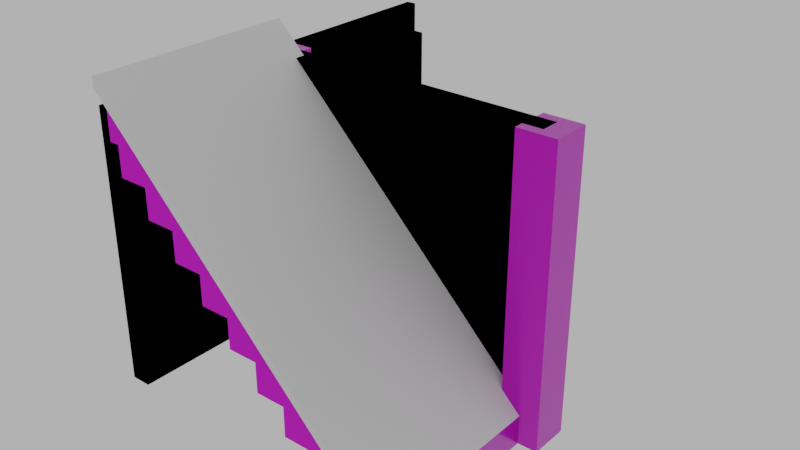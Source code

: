 # Source: stairs_001.blend  (saved by Blender 4.1.24; exported with 4.5.12 LTS)
import bpy
from mathutils import Matrix  # noqa: F401  (used for matrix-valued properties, if any)

bpy.ops.wm.read_factory_settings(use_empty=True)
scene = bpy.context.scene
scene.name = 'Scene'

# ---- images (referenced by path relative to the original .blend; pixels are not part of the script)
import os
ASSET_DIR = os.environ.get("B2B_ASSET_DIR", "")  # directory of the original .blend (textures are referenced by path, not embedded)
HERE = os.path.dirname(os.path.abspath(__file__))  # packed textures are extracted next to this script under _unpacked/

def load_image(name, relpath, width, height, colorspace="sRGB"):
    """Load a texture the original file referenced (path relative to the .blend, or extracted next to this script)."""
    p = next((c for c in (os.path.join(HERE, relpath), os.path.join(ASSET_DIR, relpath)) if relpath and os.path.exists(c)), "")
    if p:
        img = bpy.data.images.load(p, check_existing=True)
        img.name = name
    else:  # same state as the original file: an image datablock whose file is absent (Cycles renders it pink)
        img = bpy.data.images.new(name, width, height)
        img.source = "FILE"
        img.filepath = "//" + (relpath or name)
    img.colorspace_settings.name = colorspace
    return img
img_concrete043b_1k_jpg_color_jpg = load_image('Concrete043B_1K-JPG_Color.jpg', 'Concrete043B_1K-JPG_Color.jpg', 1024, 1024, 'sRGB')
img_concrete043b_1k_jpg_metalness_jpg = load_image('Concrete043B_1K-JPG_Metalness.jpg', 'Concrete043B_1K-JPG_Metalness.jpg', 1024, 1024, 'Non-Color')
img_concrete043b_1k_jpg_roughness_jpg = load_image('Concrete043B_1K-JPG_Roughness.jpg', 'Concrete043B_1K-JPG_Roughness.jpg', 1024, 1024, 'Non-Color')
img_concrete043b_1k_jpg_normalgl_jpg = load_image('Concrete043B_1K-JPG_NormalGL.jpg', 'Concrete043B_1K-JPG_NormalGL.jpg', 1024, 1024, 'Non-Color')

# ---- materials (node trees are filled in below, after node groups)
mat_concrete = bpy.data.materials.new('Concrete')
mat_concrete.use_transparent_shadow = False

# ---- material node trees
mat_concrete.use_nodes = True; mat_concrete.node_tree.nodes.clear()
_N = mat_concrete.node_tree.nodes; _L = mat_concrete.node_tree.links
n0 = _N.new('NodeFrame'); n0.name = 'Frame'; n0.location = (-1270, 340)
n0.label = 'Mapping'
n0.width = 400
n1 = _N.new('NodeFrame'); n1.name = 'Frame.001'; n1.location = (-628, 540)
n1.label = 'Textures'
n1.width = 358
n2 = _N.new('ShaderNodeOutputMaterial'); n2.name = 'Material Output'; n2.location = (300, 300)
n3 = _N.new('ShaderNodeBsdfPrincipled'); n3.name = 'Principled BSDF'; n3.location = (10, 300)
n3.distribution = 'GGX'
n3.subsurface_method = 'RANDOM_WALK_SKIN'
n3.inputs[3].default_value = 1.45
n3.inputs[27].default_value = (0.0, 0.0, 0.0, 1.0)
n3.inputs[28].default_value = 1.0
n4 = _N.new('ShaderNodeTexImage'); n4.name = 'Image Texture'; n4.location = (88, -40)
n4.label = 'Base Color'
n4.image = img_concrete043b_1k_jpg_color_jpg
n5 = _N.new('ShaderNodeTexImage'); n5.name = 'Image Texture.001'; n5.location = (88, -320)
n5.label = 'Metallic'
n5.image = img_concrete043b_1k_jpg_metalness_jpg
n6 = _N.new('ShaderNodeTexImage'); n6.name = 'Image Texture.002'; n6.location = (88, -600)
n6.label = 'Roughness'
n6.image = img_concrete043b_1k_jpg_roughness_jpg
n7 = _N.new('ShaderNodeTexImage'); n7.name = 'Image Texture.003'; n7.location = (88, -880)
n7.label = 'Normal'
n7.image = img_concrete043b_1k_jpg_normalgl_jpg
n8 = _N.new('ShaderNodeNormalMap'); n8.name = 'Normal Map'; n8.location = (-240, -340)
n9 = _N.new('ShaderNodeMapping'); n9.name = 'Mapping'; n9.location = (230, -40)
n10 = _N.new('NodeReroute'); n10.name = 'Reroute'; n10.location = (38, -596)
n10.width = 16
n10.socket_idname = 'NodeSocketVector'
n11 = _N.new('ShaderNodeTexCoord'); n11.name = 'Texture Coordinate'; n11.location = (30, -40)
n12 = _N.new('ShaderNodeValue'); n12.name = 'Value'; n12.location = (45, -324)
n12.outputs[0].default_value = 5.0
n4.parent = n1
n5.parent = n1
n6.parent = n1
n7.parent = n1
n9.parent = n0
n10.parent = n1
n11.parent = n0
n12.parent = n0
_L.new(n3.outputs[0], n2.inputs[0])
_L.new(n4.outputs[0], n3.inputs[0])
_L.new(n5.outputs[0], n3.inputs[1])
_L.new(n6.outputs[0], n3.inputs[2])
_L.new(n7.outputs[0], n8.inputs[1])
_L.new(n8.outputs[0], n3.inputs[5])
_L.new(n10.outputs[0], n4.inputs[0])
_L.new(n10.outputs[0], n5.inputs[0])
_L.new(n10.outputs[0], n6.inputs[0])
_L.new(n10.outputs[0], n7.inputs[0])
_L.new(n9.outputs[0], n10.inputs[0])
_L.new(n11.outputs[2], n9.inputs[0])
_L.new(n12.outputs[0], n9.inputs[3])
n2.is_active_output = True

# ---- world
world_world = bpy.data.worlds.new('World'); scene.world = world_world
world_world.use_nodes = True; world_world.node_tree.nodes.clear()
_N = world_world.node_tree.nodes; _L = world_world.node_tree.links
n0 = _N.new('ShaderNodeOutputWorld'); n0.name = 'World Output'; n0.location = (300, 300)
n1 = _N.new('ShaderNodeBackground'); n1.name = 'Background'; n1.location = (10, 300)
n1.inputs[0].default_value = (0.05088, 0.05088, 0.05088, 1.0)
n1.inputs[1].default_value = 10.0
_L.new(n1.outputs[0], n0.inputs[0])
n0.is_active_output = True
world_world.color = (0.05088, 0.05088, 0.05088)
world_world.use_sun_shadow = False
world_world.sun_shadow_jitter_overblur = 0.0

# ---- meshes
me_cube_019 = bpy.data.meshes.new('Cube.019')
me_cube_019.from_pydata([(-2.0, -2.0, 3.0), (-2.0, -3.998, 3.0), (-1.7, -2.0, 2.999), (-1.7, -4.0, 2.999), (1.0, -4.0, 0.3), (0.7, -4.0, 0.3), (-0.5, -4.0, 1.8), (-0.8, -4.0, 1.8), (-0.8, -2.0, 1.8), (-0.8, -2.0, 2.1), (-0.8, -4.0, 2.1), (0.7, -4.0, 0.6), (-1.1, -4.0, 2.1), (0.7, -2.0, 0.6), (-1.1, -2.0, 2.1), (0.4, -2.0, 0.6), (-1.1, -2.0, 2.4), (-1.4, -4.0, 2.4), (-1.4, -4.0, 2.7), (-1.7, -4.0, 2.7), (1.0, -2.0, 0.3), (0.7, -2.0, 0.3), (0.4, -4.0, 0.6), (0.4, -4.0, 0.9), (0.4, -2.0, 0.9), (0.1, -2.0, 0.9), (0.1, -4.0, 0.9), (0.1, -4.0, 1.2), (0.1, -2.0, 1.2), (-0.2, -2.0, 1.2), (-0.2, -4.0, 1.2), (-0.2, -4.0, 1.5), (-0.2, -2.0, 1.5), (-0.5, -2.0, 1.5), (-0.5, -4.0, 1.5), (-0.5, -2.0, 1.8), (-1.4, -2.0, 2.4), (-1.1, -4.0, 2.4), (-1.7, -2.0, 2.7), (-1.4, -2.0, 2.7), (-2.0, -2.1, 0.0), (-2.0, -2.1, 3.0), (-2.0, -1.9, 0.0), (-2.0, -1.9, 3.0), (1.0, -2.1, 0.0), (1.0, -2.1, 3.0), (1.0, -1.9, 0.0), (1.0, -1.9, 3.0), (-2.0, -2.0, 2.7), (-2.0, -4.0, 2.7), (-1.9, -2.0, 2.699), (-1.9, -4.0, 2.699), (1.0, -4.0, 5.031e-05), (0.5, -4.0, 5.007e-05), (-0.7, -4.0, 1.5), (-1.0, -4.0, 1.5), (-1.0, -2.0, 1.5), (-1.0, -2.0, 1.8), (-1.0, -4.0, 1.8), (0.5, -4.0, 0.3), (-1.3, -4.0, 1.8), (0.5, -2.0, 0.3), (-1.3, -2.0, 1.8), (0.2, -2.0, 0.3), (-1.3, -2.0, 2.1), (-1.6, -4.0, 2.1), (-1.6, -4.0, 2.4), (-1.9, -4.0, 2.4), (1.0, -2.0, 4.697e-05), (0.5, -2.0, 4.721e-05), (0.2, -4.0, 0.3), (0.2, -4.0, 0.6), (0.2, -2.0, 0.6), (-0.1, -2.0, 0.6), (-0.1, -4.0, 0.6), (-0.1, -4.0, 0.9), (-0.1, -2.0, 0.9), (-0.4, -2.0, 0.9), (-0.4, -4.0, 0.9), (-0.4, -4.0, 1.2), (-0.4, -2.0, 1.2), (-0.7, -2.0, 1.2), (-0.7, -4.0, 1.2), (-0.7, -2.0, 1.5), (-1.6, -2.0, 2.1), (-1.3, -4.0, 2.1), (-1.9, -2.0, 2.4), (-1.6, -2.0, 2.4), (-1.8, -1.8, 0.0), (-1.8, -1.8, 3.0), (-1.8, -2.2, 0.0), (-1.8, -2.2, 3.0), (-2.2, -1.8, 0.0), (-2.2, -1.8, 3.0), (-2.2, -2.2, 0.0), (-2.2, -2.2, 3.0), (-2.1, -2.384e-07, 0.3), (-2.1, -2.384e-07, 2.7), (-1.9, 0.0, 0.3), (-1.9, 0.0, 2.7), (-2.1, -4.0, 0.3), (-2.1, -4.0, 2.7), (-1.9, -4.0, 0.3), (-1.9, -4.0, 2.7), (1.2, -1.8, 0.0), (1.2, -1.8, 3.0), (1.2, -2.2, 0.0), (1.2, -2.2, 3.0), (0.8, -1.8, 0.0), (0.8, -1.8, 3.0), (0.8, -2.2, 0.0), (0.8, -2.2, 3.0), (-2.0, -1.192e-07, 0.3), (-2.0, -1.192e-07, 2.7), (-2.0, -4.0, 0.3), (-2.0, -4.0, 2.7), (-2.0, -4.0, 3.0), (-2.1, -4.0, 3.0), (-2.1, -2.384e-07, 3.0), (-2.0, -1.192e-07, 3.0)], [], [(36, 17, 37, 16), (13, 11, 5, 21), (17, 36, 39, 18), (0, 1, 3, 2), (4, 20, 21, 5), (2, 3, 19, 38), (9, 10, 7, 8), (15, 22, 11, 13), (24, 23, 22, 15), (14, 12, 10, 9), (38, 19, 18, 39), (16, 37, 12, 14), (35, 6, 34, 33), (8, 7, 6, 35), (25, 26, 23, 24), (28, 27, 26, 25), (29, 30, 27, 28), (33, 34, 31, 32), (32, 31, 30, 29), (40, 41, 43, 42), (42, 43, 47, 46), (46, 47, 45, 44), (44, 45, 41, 40), (42, 46, 44, 40), (47, 43, 41, 45), (84, 65, 85, 64), (61, 59, 53, 69), (65, 84, 87, 66), (48, 49, 51, 50), (52, 68, 69, 53), (50, 51, 67, 86), (57, 58, 55, 56), (63, 70, 59, 61), (72, 71, 70, 63), (62, 60, 58, 57), (86, 67, 66, 87), (64, 85, 60, 62), (83, 54, 82, 81), (56, 55, 54, 83), (73, 74, 71, 72), (76, 75, 74, 73), (77, 78, 75, 76), (81, 82, 79, 80), (80, 79, 78, 77), (0, 48, 49, 1), (4, 52, 68, 20), (88, 89, 91, 90), (90, 91, 95, 94), (94, 95, 93, 92), (92, 93, 89, 88), (90, 94, 92, 88), (95, 91, 89, 93), (112, 113, 99, 98), (98, 99, 103, 102), (114, 115, 101, 100), (100, 101, 97, 96), (112, 114, 100, 96), (101, 115, 116, 117), (104, 105, 107, 106), (106, 107, 111, 110), (110, 111, 109, 108), (108, 109, 105, 104), (106, 110, 108, 104), (111, 107, 105, 109), (103, 99, 113, 115), (98, 102, 114, 112), (102, 103, 115, 114), (96, 97, 113, 112), (116, 119, 118, 117), (115, 113, 119, 116), (97, 101, 117, 118), (113, 97, 118, 119), (5, 53, 52, 4), (11, 59, 53, 5), (22, 70, 59, 11), (23, 71, 70, 22), (26, 74, 71, 23), (27, 75, 74, 26), (30, 78, 75, 27), (31, 79, 78, 30), (34, 82, 79, 31), (6, 54, 82, 34), (7, 55, 54, 6), (10, 58, 55, 7), (12, 60, 58, 10), (37, 85, 60, 12), (17, 65, 85, 37), (18, 66, 65, 17), (19, 67, 66, 18), (3, 51, 67, 19), (1, 49, 51, 3)])
_uv = me_cube_019.uv_layers.new(name='UVMap')
_uv.uv.foreach_set('vector', [0.04584, 0.3501, -0.2042, 0.3501, -0.2042, 0.3126, 0.04584, 0.3126, 0.04584, -0.1375, -0.2042, -0.1375, -0.2042, -0.175, 0.04584, -0.175, -0.2042, 0.3501, 0.04584, 0.3501, 0.04584, 0.3876, -0.2042, 0.3876, 0.04584, 0.5, -0.204, 0.5, -0.2042, 0.4625, 0.04584, 0.4625, -0.2042, -0.2125, 0.04584, -0.2125, 0.04584, -0.175, -0.2042, -0.175, 0.04584, 0.4625, -0.2042, 0.4625, -0.2042, 0.4251, 0.04584, 0.4251, 0.04584, 0.2376, -0.2042, 0.2376, -0.2042, 0.2001, 0.04584, 0.2001, 0.04584, -0.09998, -0.2042, -0.09998, -0.2042, -0.1375, 0.04584, -0.1375, 0.04584, -0.06247, -0.2042, -0.06247, -0.2042, -0.09998, 0.04584, -0.09998, 0.04584, 0.2751, -0.2042, 0.2751, -0.2042, 0.2376, 0.04584, 0.2376, 0.04584, 0.4251, -0.2042, 0.4251, -0.2042, 0.3876, 0.04584, 0.3876, 0.04584, 0.3126, -0.2042, 0.3126, -0.2042, 0.2751, 0.04584, 0.2751, 0.04584, 0.1626, -0.2042, 0.1626, -0.2042, 0.1251, 0.04584, 0.1251, 0.04584, 0.2001, -0.2042, 0.2001, -0.2042, 0.1626, 0.04584, 0.1626, 0.04584, -0.02497, -0.2042, -0.02497, -0.2042, -0.06247, 0.04584, -0.06247, 0.04584, 0.01254, -0.2042, 0.01254, -0.2042, -0.02497, 0.04584, -0.02497, 0.04584, 0.05005, -0.2042, 0.05005, -0.2042, 0.01254, 0.04584, 0.01254, 0.04584, 0.1251, -0.2042, 0.1251, -0.2042, 0.08755, 0.04584, 0.08755, 0.04584, 0.08755, -0.2042, 0.08755, -0.2042, 0.05005, 0.04584, 0.05005, 0.07085, 0.1501, 0.07085, 0.5251, 0.04584, 0.5251, 0.04584, 0.1501, 0.07085, 0.1251, 0.07085, -0.25, 0.4459, -0.25, 0.4459, 0.1251, 0.4709, 0.1501, 0.4709, 0.5251, 0.4459, 0.5251, 0.4459, 0.1501, 0.4459, 0.1501, 0.4459, 0.5251, 0.07085, 0.5251, 0.07085, 0.1501, 0.07085, 0.1251, 0.4459, 0.1251, 0.4459, 0.1501, 0.07085, 0.1501, 0.4709, 0.5251, 0.4709, 0.9002, 0.4459, 0.9002, 0.4459, 0.5251, 0.04584, 0.6624, -0.2042, 0.6624, -0.2042, 0.6999, 0.04584, 0.6999, 0.04584, 1.15, -0.2042, 1.15, -0.2042, 1.187, 0.04584, 1.187, -0.2042, 0.6624, 0.04584, 0.6624, 0.04584, 0.6249, -0.2042, 0.6249, 0.04584, 0.5375, -0.2042, 0.5375, -0.2042, 0.55, 0.04584, 0.55, -0.2042, 1.25, 0.04584, 1.25, 0.04584, 1.187, -0.2042, 1.187, 0.04584, 0.55, -0.2042, 0.55, -0.2042, 0.5874, 0.04584, 0.5874, 0.04584, 0.7749, -0.2042, 0.7749, -0.2042, 0.8124, 0.04584, 0.8124, 0.04584, 1.112, -0.2042, 1.112, -0.2042, 1.15, 0.04584, 1.15, 0.04584, 1.075, -0.2042, 1.075, -0.2042, 1.112, 0.04584, 1.112, 0.04584, 0.7374, -0.2042, 0.7374, -0.2042, 0.7749, 0.04584, 0.7749, 0.04584, 0.5874, -0.2042, 0.5874, -0.2042, 0.6249, 0.04584, 0.6249, 0.04584, 0.6999, -0.2042, 0.6999, -0.2042, 0.7374, 0.04584, 0.7374, 0.04584, 0.8499, -0.2042, 0.8499, -0.2042, 0.8874, 0.04584, 0.8874, 0.04584, 0.8124, -0.2042, 0.8124, -0.2042, 0.8499, 0.04584, 0.8499, 0.04584, 1.037, -0.2042, 1.037, -0.2042, 1.075, 0.04584, 1.075, 0.04584, 1.0, -0.2042, 1.0, -0.2042, 1.037, 0.04584, 1.037, 0.04584, 0.9625, -0.2042, 0.9625, -0.2042, 1.0, 0.04584, 1.0, 0.04584, 0.8874, -0.2042, 0.8874, -0.2042, 0.9249, 0.04584, 0.9249, 0.04584, 0.9249, -0.2042, 0.9249, -0.2042, 0.9625, 0.04584, 0.9625, 0.04584, 0.5, 0.04584, 0.5375, -0.2042, 0.5375, -0.204, 0.5, -0.2042, -0.2125, -0.2042, -0.25, 0.04584, -0.25, 0.04584, -0.2125, 0.7417, 0.5251, 0.7417, 0.9002, 0.6917, 0.9002, 0.6917, 0.5251, 0.6917, 0.5251, 0.6917, 0.9002, 0.6416, 0.9002, 0.6416, 0.5251, 0.6416, 0.5251, 0.6416, 0.9002, 0.5916, 0.9002, 0.5916, 0.5251, 0.5916, 0.5251, 0.5916, 0.9002, 0.5416, 0.9002, 0.5416, 0.5251, 0.5416, 0.4751, 0.5916, 0.4751, 0.5916, 0.5251, 0.5416, 0.5251, 0.5916, 0.9502, 0.5416, 0.9502, 0.5416, 0.9002, 0.5916, 0.9002, 1.009, -0.225, 1.009, 0.07506, 0.996, 0.07506, 0.996, -0.225, 0.996, -0.225, 0.996, 0.07506, 0.4959, 0.07506, 0.4959, -0.225, 0.4834, -0.225, 0.4834, 0.07506, 0.4709, 0.07506, 0.4709, -0.225, 0.4959, 0.4751, 0.4959, 0.1751, 0.996, 0.1751, 0.996, 0.4751, 0.996, -0.2375, 0.4959, -0.2375, 0.4959, -0.25, 0.996, -0.25, 0.4709, 0.07506, 0.4834, 0.07506, 0.4834, 0.1126, 0.4709, 0.1126, 0.9417, 0.5251, 0.9417, 0.9002, 0.8917, 0.9002, 0.8917, 0.5251, 0.8917, 0.5251, 0.8917, 0.9002, 0.8417, 0.9002, 0.8417, 0.5251, 0.8417, 0.5251, 0.8417, 0.9002, 0.7917, 0.9002, 0.7917, 0.5251, 0.7917, 0.5251, 0.7917, 0.9002, 0.7417, 0.9002, 0.7417, 0.5251, 0.7417, 0.4751, 0.7917, 0.4751, 0.7917, 0.5251, 0.7417, 0.5251, 0.7917, 0.9502, 0.7417, 0.9502, 0.7417, 0.9002, 0.7917, 0.9002, 0.4959, 0.07506, 0.996, 0.07506, 0.996, 0.08756, 0.4959, 0.08756, 0.996, -0.225, 0.4959, -0.225, 0.4959, -0.2375, 0.996, -0.2375, 0.4959, -0.225, 0.4959, 0.07506, 0.4834, 0.07506, 0.4834, -0.225, 1.021, -0.225, 1.021, 0.07506, 1.009, 0.07506, 1.009, -0.225, 0.4959, 0.1251, 0.996, 0.1251, 0.996, 0.1376, 0.4959, 0.1376, 0.4959, 0.08756, 0.996, 0.08756, 0.996, 0.1251, 0.4959, 0.1251, 0.996, 0.1751, 0.4959, 0.1751, 0.4959, 0.1376, 0.996, 0.1376, 1.009, 0.07506, 1.021, 0.07506, 1.021, 0.1126, 1.009, 0.1126, 0.5151, 0.5282, 0.4709, 0.5193, 0.5151, 0.4751, 0.5416, 0.5016, 0.5416, 0.5547, 0.4974, 0.5458, 0.4709, 0.5193, 0.5151, 0.5282, 0.5151, 0.5812, 0.4709, 0.5724, 0.4974, 0.5458, 0.5416, 0.5547, 0.5416, 0.6077, 0.4974, 0.5989, 0.4709, 0.5724, 0.5151, 0.5812, 0.5151, 0.6342, 0.4709, 0.6254, 0.4974, 0.5989, 0.5416, 0.6077, 0.5416, 0.6608, 0.4974, 0.6519, 0.4709, 0.6254, 0.5151, 0.6342, 0.5151, 0.6873, 0.4709, 0.6785, 0.4974, 0.6519, 0.5416, 0.6608, 0.5416, 0.7138, 0.4974, 0.705, 0.4709, 0.6785, 0.5151, 0.6873, 0.5151, 0.7403, 0.4709, 0.7315, 0.4974, 0.705, 0.5416, 0.7138, 0.5416, 0.7669, 0.4974, 0.758, 0.4709, 0.7315, 0.5151, 0.7403, 0.5151, 0.7934, 0.4709, 0.7845, 0.4974, 0.758, 0.5416, 0.7669, 0.5416, 0.8199, 0.4974, 0.8111, 0.4709, 0.7845, 0.5151, 0.7934, 0.5151, 0.8464, 0.4709, 0.8376, 0.4974, 0.8111, 0.5416, 0.8199, 0.5416, 0.8729, 0.4974, 0.8641, 0.4709, 0.8376, 0.5151, 0.8464, 0.5151, 0.8995, 0.4709, 0.8906, 0.4974, 0.8641, 0.5416, 0.8729, 0.5416, 0.926, 0.4974, 0.9171, 0.4709, 0.8906, 0.5151, 0.8995, 0.5151, 0.9525, 0.4709, 0.9437, 0.4974, 0.9171, 0.5416, 0.926, 0.5415, 0.9789, 0.4973, 0.9701, 0.4709, 0.9437, 0.5151, 0.9525, 0.5151, 1.006, 0.4886, 0.979, 0.4973, 0.9701, 0.5415, 0.9789])
me_cube_019.materials.append(mat_concrete)
me_cube_019.update()
me_cube_023 = bpy.data.meshes.new('Cube.023')
me_cube_023.from_pydata([(-2.0, -2.1, 0.0), (-2.0, -2.1, 3.0), (-2.0, -1.9, 0.0), (-2.0, -1.9, 3.0), (1.0, -2.1, 0.0), (1.0, -2.1, 3.0), (1.0, -1.9, 0.0), (1.0, -1.9, 3.0), (-2.0, -4.1, 3.2), (-2.0, -4.1, 3.3), (-2.0, -2.0, 3.2), (-2.0, -2.0, 3.3), (0.9, -4.1, 0.3), (1.0, -4.1, 0.3), (0.9, -2.0, 0.3), (1.0, -2.0, 0.3), (-2.1, -2.384e-07, 0.3), (-2.1, -2.384e-07, 2.7), (-1.9, 0.0, 0.3), (-1.9, 0.0, 2.7), (-2.1, -4.0, 0.3), (-2.1, -4.0, 2.7), (-1.9, -4.0, 0.3), (-1.9, -4.0, 2.7), (-2.0, -1.192e-07, 0.3), (-2.0, -1.192e-07, 2.7), (-2.0, -4.0, 0.3), (-2.0, -4.0, 2.7), (-2.0, -4.0, 3.0), (-2.1, -4.0, 3.0), (-2.1, -2.384e-07, 3.0), (-2.0, -1.192e-07, 3.0)], [], [(0, 1, 3, 2), (2, 3, 7, 6), (6, 7, 5, 4), (4, 5, 1, 0), (2, 6, 4, 0), (7, 3, 1, 5), (8, 9, 11, 10), (10, 11, 15, 14), (14, 15, 13, 12), (12, 13, 9, 8), (10, 14, 12, 8), (15, 11, 9, 13), (24, 25, 19, 18), (18, 19, 23, 22), (26, 27, 21, 20), (20, 21, 17, 16), (24, 26, 20, 16), (21, 27, 28, 29), (23, 19, 25, 27), (18, 22, 26, 24), (22, 23, 27, 26), (16, 17, 25, 24), (28, 31, 30, 29), (27, 25, 31, 28), (17, 21, 29, 30), (25, 17, 30, 31)])
_uv = me_cube_023.uv_layers.new(name='UVMap')
_uv.uv.foreach_set('vector', [0.1417, 0.2667, 0.1417, 0.5168, 0.125, 0.5168, 0.125, 0.2667, 0.1417, 0.25, 0.1417, 0.0, 0.3917, 2.293e-08, 0.3917, 0.25, 0.4084, 0.2667, 0.4084, 0.5168, 0.3917, 0.5168, 0.3917, 0.2667, 0.3917, 0.2667, 0.3917, 0.5168, 0.1417, 0.5168, 0.1417, 0.2667, 0.1417, 0.25, 0.3917, 0.25, 0.3917, 0.2667, 0.1417, 0.2667, 0.4084, 0.5168, 0.4084, 0.7668, 0.3917, 0.7668, 0.3917, 0.5168, 0.375, 0.0, 0.625, 0.0, 0.625, 0.25, 0.375, 0.25, 0.375, 0.25, 0.625, 0.25, 0.625, 0.5, 0.375, 0.5, 0.375, 0.5, 0.625, 0.5, 0.625, 0.75, 0.375, 0.75, 0.375, 0.75, 0.625, 0.75, 0.625, 1.0, 0.375, 1.0, 0.125, 0.5, 0.375, 0.5, 0.375, 0.75, 0.125, 0.75, 0.625, 0.5, 0.875, 0.5, 0.875, 0.75, 0.625, 0.75, 0.7347, 0.04729, 0.7347, 0.4497, 0.718, 0.4497, 0.718, 0.04729, 0.718, 0.04729, 0.718, 0.4497, 0.04729, 0.4497, 0.04729, 0.04729, 0.03052, 0.04729, 0.03052, 0.4497, 0.01375, 0.4497, 0.01375, 0.04729, 0.04729, 0.9862, 0.04729, 0.5838, 0.718, 0.5838, 0.718, 0.9862, 0.718, 0.03052, 0.04728, 0.03052, 0.04729, 0.01375, 0.718, 0.01375, 0.01375, 0.4497, 0.03052, 0.4497, 0.03052, 0.5, 0.01375, 0.5, 0.04729, 0.4497, 0.718, 0.4497, 0.718, 0.4665, 0.04729, 0.4665, 0.718, 0.04729, 0.04729, 0.04729, 0.04728, 0.03052, 0.718, 0.03052, 0.04729, 0.04729, 0.04729, 0.4497, 0.03052, 0.4497, 0.03052, 0.04729, 0.7515, 0.04729, 0.7515, 0.4497, 0.7347, 0.4497, 0.7347, 0.04729, 0.04729, 0.5168, 0.718, 0.5168, 0.718, 0.5335, 0.04729, 0.5335, 0.04729, 0.4665, 0.718, 0.4665, 0.718, 0.5168, 0.04729, 0.5168, 0.718, 0.5838, 0.04729, 0.5838, 0.04729, 0.5335, 0.718, 0.5335, 0.7347, 0.4497, 0.7515, 0.4497, 0.7515, 0.5, 0.7347, 0.5])
me_cube_023.update()

# ---- objects
ob_stairs_001 = bpy.data.objects.new('stairs_001', me_cube_019)
ob_stairs_001__colonly = bpy.data.objects.new('stairs_001 -colonly', me_cube_023)

# ---- transforms, parenting, visibility, modifiers, constraints
ob_stairs_001.location = (0.0, 0.0, 0.0)
ob_stairs_001__colonly.parent = ob_stairs_001
ob_stairs_001__colonly.location = (0.0, 0.0, 0.0)
ob_stairs_001__colonly.display_type = 'WIRE'

# ---- collection membership
scene.collection.objects.link(ob_stairs_001)
scene.collection.objects.link(ob_stairs_001__colonly)

# ---- scene / render settings (as saved in the file)
scene.frame_start = 1; scene.frame_end = 250; scene.frame_set(1)
scene.render.engine = 'BLENDER_EEVEE_NEXT'
scene.cycles.sampling_pattern = 'TABULATED_SOBOL'
scene.eevee.ray_tracing_options.trace_max_roughness = 0.0
scene.view_settings.view_transform = 'Filmic'
bpy.context.view_layer.update()

# ---- added for rendering (the .blend has no active camera): camera
cam_auto = bpy.data.cameras.new('AutoCamera')
cam_auto.lens = 50.0
cam_auto.sensor_width = 36.0
cam_auto.clip_end = 1000.0
ob_auto_camera = bpy.data.objects.new('AutoCamera', cam_auto)
scene.collection.objects.link(ob_auto_camera)
ob_auto_camera.location = (5.29725, -9.00671, 6.2878)
ob_auto_camera.rotation_euler = (1.09748, -7.21219e-08, 0.694738)
scene.camera = ob_auto_camera
bpy.context.view_layer.update()

